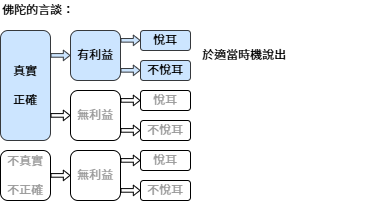

The diagram above was exported from draw.io. Its source (the exported page's mxGraphModel, read from the mxfile embedded in the PNG):
<mxGraphModel dx="567" dy="349" grid="1" gridSize="10" guides="1" tooltips="1" connect="1" arrows="1" fold="1" page="1" pageScale="1" pageWidth="827" pageHeight="1169" math="0" shadow="0">
  <root>
    <mxCell id="0" />
    <mxCell id="1" parent="0" />
    <mxCell id="yLr4-P74d7XHu2oA19jS-1" value="&lt;font&gt;佛陀的言談：&lt;/font&gt;" style="rounded=1;whiteSpace=wrap;html=1;fontSize=12;strokeColor=none;align=left;fillColor=none;" vertex="1" parent="1">
      <mxGeometry x="170" y="300" width="190" height="20" as="geometry" />
    </mxCell>
    <mxCell id="yLr4-P74d7XHu2oA19jS-2" value="&lt;font&gt;真實&lt;br&gt;&lt;br&gt;正確&lt;/font&gt;" style="rounded=1;whiteSpace=wrap;html=1;fontSize=12;labelBackgroundColor=none;fillColor=#cce5ff;strokeColor=#36393d;" vertex="1" parent="1">
      <mxGeometry x="170" y="330" width="50" height="110" as="geometry" />
    </mxCell>
    <mxCell id="yLr4-P74d7XHu2oA19jS-3" value="&lt;font&gt;不真實&lt;br&gt;&lt;br&gt;不正確&lt;/font&gt;" style="rounded=1;whiteSpace=wrap;html=1;fontSize=12;fontColor=#999999;" vertex="1" parent="1">
      <mxGeometry x="170" y="450" width="50" height="50" as="geometry" />
    </mxCell>
    <mxCell id="yLr4-P74d7XHu2oA19jS-6" value="&lt;span&gt;有利益&lt;/span&gt;" style="rounded=1;whiteSpace=wrap;html=1;fontSize=12;fillColor=#cce5ff;strokeColor=#36393d;" vertex="1" parent="1">
      <mxGeometry x="240" y="330" width="50" height="50" as="geometry" />
    </mxCell>
    <mxCell id="yLr4-P74d7XHu2oA19jS-7" value="&lt;span&gt;無利益&lt;/span&gt;" style="rounded=1;whiteSpace=wrap;html=1;fontSize=12;fontColor=#999999;" vertex="1" parent="1">
      <mxGeometry x="240" y="390" width="50" height="50" as="geometry" />
    </mxCell>
    <mxCell id="yLr4-P74d7XHu2oA19jS-16" value="&lt;span&gt;悅耳&lt;/span&gt;" style="rounded=1;whiteSpace=wrap;html=1;fontSize=12;fillColor=#cce5ff;strokeColor=#36393d;" vertex="1" parent="1">
      <mxGeometry x="310" y="330" width="50" height="20" as="geometry" />
    </mxCell>
    <mxCell id="yLr4-P74d7XHu2oA19jS-17" value="&lt;span&gt;不悅耳&lt;/span&gt;" style="rounded=1;whiteSpace=wrap;html=1;fontSize=12;fillColor=#cce5ff;strokeColor=#36393d;" vertex="1" parent="1">
      <mxGeometry x="310" y="360" width="50" height="20" as="geometry" />
    </mxCell>
    <mxCell id="yLr4-P74d7XHu2oA19jS-24" style="edgeStyle=orthogonalEdgeStyle;rounded=0;orthogonalLoop=1;jettySize=auto;html=1;exitX=0.5;exitY=1;exitDx=0;exitDy=0;" edge="1" parent="1" source="yLr4-P74d7XHu2oA19jS-6" target="yLr4-P74d7XHu2oA19jS-6">
      <mxGeometry relative="1" as="geometry" />
    </mxCell>
    <mxCell id="yLr4-P74d7XHu2oA19jS-26" value="&lt;span&gt;無利益&lt;/span&gt;" style="rounded=1;whiteSpace=wrap;html=1;fontSize=12;fontColor=#999999;" vertex="1" parent="1">
      <mxGeometry x="240" y="450" width="50" height="50" as="geometry" />
    </mxCell>
    <mxCell id="yLr4-P74d7XHu2oA19jS-27" style="edgeStyle=orthogonalEdgeStyle;rounded=0;orthogonalLoop=1;jettySize=auto;html=1;exitX=0.5;exitY=1;exitDx=0;exitDy=0;fontColor=#999999;" edge="1" parent="1">
      <mxGeometry relative="1" as="geometry">
        <mxPoint x="265" y="440" as="sourcePoint" />
        <mxPoint x="265" y="440" as="targetPoint" />
      </mxGeometry>
    </mxCell>
    <mxCell id="yLr4-P74d7XHu2oA19jS-28" style="edgeStyle=orthogonalEdgeStyle;rounded=0;orthogonalLoop=1;jettySize=auto;html=1;exitX=0.5;exitY=1;exitDx=0;exitDy=0;" edge="1" parent="1" source="yLr4-P74d7XHu2oA19jS-16" target="yLr4-P74d7XHu2oA19jS-16">
      <mxGeometry relative="1" as="geometry" />
    </mxCell>
    <mxCell id="yLr4-P74d7XHu2oA19jS-29" value="&lt;span&gt;悅耳&lt;/span&gt;" style="rounded=1;whiteSpace=wrap;html=1;fontSize=12;fontColor=#999999;" vertex="1" parent="1">
      <mxGeometry x="310" y="390" width="50" height="20" as="geometry" />
    </mxCell>
    <mxCell id="yLr4-P74d7XHu2oA19jS-30" value="&lt;span&gt;不悅耳&lt;/span&gt;" style="rounded=1;whiteSpace=wrap;html=1;fontSize=12;fontColor=#999999;" vertex="1" parent="1">
      <mxGeometry x="310" y="420" width="50" height="20" as="geometry" />
    </mxCell>
    <mxCell id="yLr4-P74d7XHu2oA19jS-31" style="edgeStyle=orthogonalEdgeStyle;rounded=0;orthogonalLoop=1;jettySize=auto;html=1;exitX=0.5;exitY=1;exitDx=0;exitDy=0;fontColor=#999999;" edge="1" parent="1" source="yLr4-P74d7XHu2oA19jS-29" target="yLr4-P74d7XHu2oA19jS-29">
      <mxGeometry relative="1" as="geometry" />
    </mxCell>
    <mxCell id="yLr4-P74d7XHu2oA19jS-35" value="&lt;span&gt;悅耳&lt;/span&gt;" style="rounded=1;whiteSpace=wrap;html=1;fontSize=12;fontColor=#999999;" vertex="1" parent="1">
      <mxGeometry x="310" y="450" width="50" height="20" as="geometry" />
    </mxCell>
    <mxCell id="yLr4-P74d7XHu2oA19jS-36" value="&lt;span&gt;不悅耳&lt;/span&gt;" style="rounded=1;whiteSpace=wrap;html=1;fontSize=12;fontColor=#999999;" vertex="1" parent="1">
      <mxGeometry x="310" y="480" width="50" height="20" as="geometry" />
    </mxCell>
    <mxCell id="yLr4-P74d7XHu2oA19jS-37" style="edgeStyle=orthogonalEdgeStyle;rounded=0;orthogonalLoop=1;jettySize=auto;html=1;exitX=0.5;exitY=1;exitDx=0;exitDy=0;fontColor=#999999;" edge="1" parent="1" source="yLr4-P74d7XHu2oA19jS-35" target="yLr4-P74d7XHu2oA19jS-35">
      <mxGeometry relative="1" as="geometry" />
    </mxCell>
    <mxCell id="yLr4-P74d7XHu2oA19jS-40" value="" style="shape=flexArrow;endArrow=classic;html=1;rounded=0;endWidth=5.9567901234567895;endSize=1.8888888888888888;width=3.611111111111111;fillColor=#cce5ff;strokeColor=#36393d;" edge="1" parent="1">
      <mxGeometry width="50" height="50" relative="1" as="geometry">
        <mxPoint x="220" y="354.9" as="sourcePoint" />
        <mxPoint x="240" y="354.9" as="targetPoint" />
      </mxGeometry>
    </mxCell>
    <mxCell id="yLr4-P74d7XHu2oA19jS-41" value="" style="shape=flexArrow;endArrow=classic;html=1;rounded=0;endWidth=5.9567901234567895;endSize=1.8888888888888888;width=3.611111111111111;" edge="1" parent="1">
      <mxGeometry width="50" height="50" relative="1" as="geometry">
        <mxPoint x="220" y="414.9" as="sourcePoint" />
        <mxPoint x="240" y="414.9" as="targetPoint" />
      </mxGeometry>
    </mxCell>
    <mxCell id="yLr4-P74d7XHu2oA19jS-43" value="" style="shape=flexArrow;endArrow=classic;html=1;rounded=0;endWidth=5.9567901234567895;endSize=1.8888888888888888;width=3.611111111111111;" edge="1" parent="1">
      <mxGeometry width="50" height="50" relative="1" as="geometry">
        <mxPoint x="220" y="474.9" as="sourcePoint" />
        <mxPoint x="240" y="474.9" as="targetPoint" />
      </mxGeometry>
    </mxCell>
    <mxCell id="yLr4-P74d7XHu2oA19jS-44" value="" style="shape=flexArrow;endArrow=classic;html=1;rounded=0;endWidth=5.9567901234567895;endSize=1.8888888888888888;width=3.611111111111111;fontColor=#999999;" edge="1" parent="1">
      <mxGeometry width="50" height="50" relative="1" as="geometry">
        <mxPoint x="290" y="399.9" as="sourcePoint" />
        <mxPoint x="310" y="399.9" as="targetPoint" />
      </mxGeometry>
    </mxCell>
    <mxCell id="yLr4-P74d7XHu2oA19jS-45" value="" style="shape=flexArrow;endArrow=classic;html=1;rounded=0;endWidth=5.9567901234567895;endSize=1.8888888888888888;width=3.611111111111111;fontColor=#999999;" edge="1" parent="1">
      <mxGeometry width="50" height="50" relative="1" as="geometry">
        <mxPoint x="290" y="429.9" as="sourcePoint" />
        <mxPoint x="310" y="429.9" as="targetPoint" />
      </mxGeometry>
    </mxCell>
    <mxCell id="yLr4-P74d7XHu2oA19jS-49" value="" style="shape=flexArrow;endArrow=classic;html=1;rounded=0;endWidth=5.9567901234567895;endSize=1.8888888888888888;width=3.611111111111111;fontColor=#999999;" edge="1" parent="1">
      <mxGeometry width="50" height="50" relative="1" as="geometry">
        <mxPoint x="290" y="459.9" as="sourcePoint" />
        <mxPoint x="310" y="459.9" as="targetPoint" />
      </mxGeometry>
    </mxCell>
    <mxCell id="yLr4-P74d7XHu2oA19jS-50" value="" style="shape=flexArrow;endArrow=classic;html=1;rounded=0;endWidth=5.9567901234567895;endSize=1.8888888888888888;width=3.611111111111111;fontColor=#999999;" edge="1" parent="1">
      <mxGeometry width="50" height="50" relative="1" as="geometry">
        <mxPoint x="290" y="489.9" as="sourcePoint" />
        <mxPoint x="310" y="489.9" as="targetPoint" />
      </mxGeometry>
    </mxCell>
    <mxCell id="yLr4-P74d7XHu2oA19jS-51" value="" style="shape=flexArrow;endArrow=classic;html=1;rounded=0;endWidth=5.9567901234567895;endSize=1.8888888888888888;width=3.611111111111111;fillColor=#cce5ff;strokeColor=#36393d;" edge="1" parent="1">
      <mxGeometry width="50" height="50" relative="1" as="geometry">
        <mxPoint x="290" y="339.83" as="sourcePoint" />
        <mxPoint x="310" y="339.83" as="targetPoint" />
      </mxGeometry>
    </mxCell>
    <mxCell id="yLr4-P74d7XHu2oA19jS-53" value="" style="shape=flexArrow;endArrow=classic;html=1;rounded=0;endWidth=5.9567901234567895;endSize=1.8888888888888888;width=3.611111111111111;fillColor=#cce5ff;strokeColor=#36393d;" edge="1" parent="1">
      <mxGeometry width="50" height="50" relative="1" as="geometry">
        <mxPoint x="290" y="369.83" as="sourcePoint" />
        <mxPoint x="310" y="369.83" as="targetPoint" />
      </mxGeometry>
    </mxCell>
    <mxCell id="yLr4-P74d7XHu2oA19jS-55" value="&lt;font&gt;於適當時機說出&lt;/font&gt;" style="rounded=1;whiteSpace=wrap;html=1;fontSize=12;strokeColor=none;align=left;fillColor=none;" vertex="1" parent="1">
      <mxGeometry x="370" y="345" width="190" height="20" as="geometry" />
    </mxCell>
  </root>
</mxGraphModel>